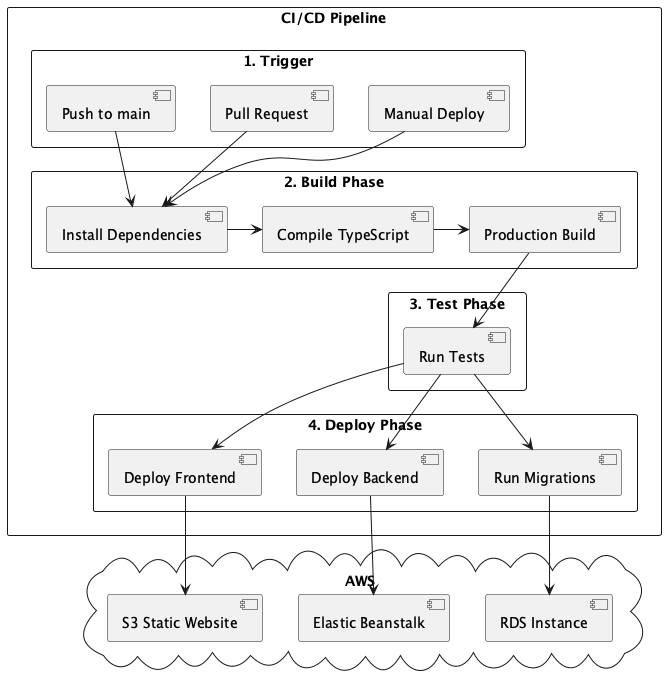

The diagram above was rendered by PlantUML. Its source (embedded in the PNG):
@startuml Deployment Pipeline

skinparam componentStyle uml2
skinparam backgroundColor white

rectangle "CI/CD Pipeline" {
    rectangle "1. Trigger" {
        [Push to main] as PUSH
        [Pull Request] as PR
        [Manual Deploy] as MANUAL
    }

    rectangle "2. Build Phase" {
        [Install Dependencies] as INSTALL
        [Compile TypeScript] as COMPILE
        [Production Build] as BUILD
        INSTALL -> COMPILE
        COMPILE -> BUILD
    }

    rectangle "3. Test Phase" {
        [Run Tests] as TEST
    }

    rectangle "4. Deploy Phase" {
        [Deploy Frontend] as FRONT
        [Deploy Backend] as BACK
        [Run Migrations] as MIGRATE
    }
}

cloud "AWS" {
    [S3 Static Website] as S3
    [Elastic Beanstalk] as EB
    [RDS Instance] as RDS
}

PUSH --> INSTALL
PR --> INSTALL
MANUAL --> INSTALL

BUILD --> TEST

TEST --> FRONT
TEST --> BACK
TEST --> MIGRATE

FRONT --> S3
BACK --> EB
MIGRATE --> RDS

@enduml